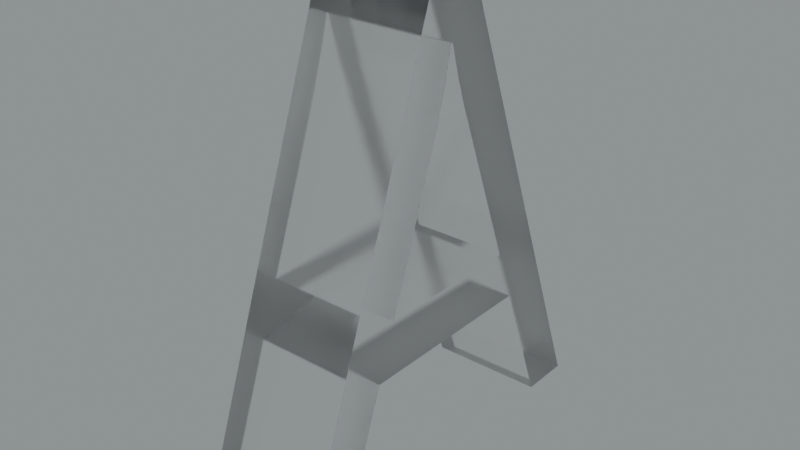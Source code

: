 # Source: blend.blend  (saved by Blender 3.5.10; exported with 4.5.12 LTS)
import bpy
from mathutils import Matrix  # noqa: F401  (used for matrix-valued properties, if any)

bpy.ops.wm.read_factory_settings(use_empty=True)
scene = bpy.context.scene
scene.name = 'Scene'

# ---- collections
col_collection = bpy.data.collections.new('Collection'); scene.collection.children.link(col_collection)

# ---- images (referenced by path relative to the original .blend; pixels are not part of the script)
import os
ASSET_DIR = os.environ.get("B2B_ASSET_DIR", "")  # directory of the original .blend (textures are referenced by path, not embedded)
HERE = os.path.dirname(os.path.abspath(__file__))  # packed textures are extracted next to this script under _unpacked/

def load_image(name, relpath, width, height, colorspace="sRGB"):
    """Load a texture the original file referenced (path relative to the .blend, or extracted next to this script)."""
    p = next((c for c in (os.path.join(HERE, relpath), os.path.join(ASSET_DIR, relpath)) if relpath and os.path.exists(c)), "")
    if p:
        img = bpy.data.images.load(p, check_existing=True)
        img.name = name
    else:  # same state as the original file: an image datablock whose file is absent (Cycles renders it pink)
        img = bpy.data.images.new(name, width, height)
        img.source = "FILE"
        img.filepath = "//" + (relpath or name)
    img.colorspace_settings.name = colorspace
    return img
img_satara_night_4k_hdr = load_image('satara_night_4k.hdr', 'satara_night_4k.hdr', 1024, 1024, 'Linear Rec.709')

# ---- materials (node trees are filled in below, after node groups)
mat_material = bpy.data.materials.new('Material')

# ---- material node trees
mat_material.use_nodes = True; mat_material.node_tree.nodes.clear()
_N = mat_material.node_tree.nodes; _L = mat_material.node_tree.links
n0 = _N.new('ShaderNodeMixShader'); n0.name = 'Mix Shader'; n0.location = (484, 414)
n1 = _N.new('ShaderNodeOutputMaterial'); n1.name = 'Material Output.001'; n1.location = (660, 440)
n2 = _N.new('ShaderNodeLayerWeight'); n2.name = 'Layer Weight'; n2.location = (314, 469)
n2.inputs[0].default_value = 0.1
n3 = _N.new('ShaderNodeBsdfAnisotropic'); n3.name = 'Glossy BSDF'; n3.location = (147, 257)
n3.width = 280
n3.distribution = 'GGX'
n3.inputs[1].default_value = 0.6
n4 = _N.new('ShaderNodeBsdfGlass'); n4.name = 'Glass BSDF'; n4.location = (-25, 370)
n4.distribution = 'BECKMANN'
n4.inputs[1].default_value = 0.2
_L.new(n3.outputs[0], n0.inputs[2])
_L.new(n2.outputs[0], n0.inputs[0])
_L.new(n4.outputs[0], n0.inputs[1])
_L.new(n0.outputs[0], n1.inputs[0])
n1.is_active_output = True

# ---- world
world_world = bpy.data.worlds.new('World'); scene.world = world_world
world_world.use_nodes = True; world_world.node_tree.nodes.clear()
_N = world_world.node_tree.nodes; _L = world_world.node_tree.links
n0 = _N.new('ShaderNodeBackground'); n0.name = 'Background.001'; n0.location = (26, -164)
n1 = _N.new('ShaderNodeBackground'); n1.name = 'Background'; n1.location = (337, 91)
n1.inputs[0].default_value = (0.05088, 0.05088, 0.05088, 1.0)
n2 = _N.new('ShaderNodeOutputWorld'); n2.name = 'World Output'; n2.location = (512, 287)
n3 = _N.new('ShaderNodeValToRGB'); n3.name = 'ColorRamp'; n3.location = (98, 373)
while len(n3.color_ramp.elements) > 1: n3.color_ramp.elements.remove(n3.color_ramp.elements[-1])
n3.color_ramp.elements[0].position = 0.0; n3.color_ramp.elements[0].color = (0.0, 0.0, 0.0, 1.0)
_e = n3.color_ramp.elements.new(1.0); _e.color = (0.8561, 0.9404, 0.9606, 1.0)
n4 = _N.new('ShaderNodeTexEnvironment'); n4.name = 'Environment Texture'; n4.location = (-269, 312)
n4.image = img_satara_night_4k_hdr
_L.new(n4.outputs[0], n3.inputs[0])
_L.new(n3.outputs[0], n2.inputs[0])
n2.is_active_output = True
world_world.color = (0.05088, 0.05088, 0.05088)
world_world.use_sun_shadow = False
world_world.sun_shadow_jitter_overblur = 0.0

# ---- meshes
me_x = bpy.data.meshes.new('А')
me_x.from_pydata([(20.64, 1.264e-15, 0.0), (11.51, 21.76, 0.0), (11.51, 21.76, 5.0), (20.64, 1.264e-15, 5.0), (8.38, 21.76, 0.0), (8.38, 21.76, 5.0), (-0.16, -9.797e-18, 0.0), (-0.16, -9.797e-18, 5.0), (2.53, 1.549e-16, 0.0), (2.53, 1.549e-16, 5.0), (5.04, 6.4, 0.0), (5.04, 6.4, 5.0), (15.22, 6.4, 0.0), (15.22, 6.4, 5.0), (17.91, 1.097e-15, 0.0), (17.91, 1.097e-15, 5.0), (14.15, 8.96, 0.0), (6.04, 8.96, 0.0), (6.04, 8.96, 5.0), (14.15, 8.96, 5.0), (8.61, 15.49, 0.0), (8.61, 15.49, 5.0), (9.499, 18.16, 0.0), (9.84, 19.6, 0.0), (9.84, 19.6, 5.0), (9.499, 18.16, 5.0), (9.089, 16.79, 5.0), (9.089, 16.79, 0.0), (9.92, 19.6, 0.0), (9.92, 19.6, 5.0), (10.37, 18.15, 0.0), (10.78, 17.02, 0.0), (10.78, 17.02, 5.0), (10.37, 18.15, 5.0), (12.82, 12.13, 3.75), (12.82, 12.13, 1.25), (11.82, 14.52, 2.5), (11.14, 16.16, 1.25), (11.14, 16.16, 3.75), (11.44, 15.44, 4.375), (10.92, 16.68, 3.125), (11.44, 15.44, 0.625)], [], [(0, 1, 2), (0, 2, 3), (1, 4, 5), (1, 5, 2), (4, 6, 7), (4, 7, 5), (6, 8, 9), (6, 9, 7), (8, 10, 11), (8, 11, 9), (11, 12, 13), (10, 12, 11), (12, 14, 15), (12, 15, 13), (14, 0, 3), (14, 3, 15), (16, 17, 18), (16, 18, 19), (17, 20, 21), (17, 21, 18), (22, 23, 24), (22, 24, 25), (22, 25, 26), (27, 26, 21), (27, 22, 26), (20, 27, 21), (23, 28, 29), (23, 29, 24), (30, 31, 32), (30, 32, 33), (28, 33, 29), (28, 30, 33), (34, 16, 19), (35, 16, 34), (35, 34, 36), (37, 36, 38), (39, 19, 32), (39, 34, 19), (39, 36, 34), (39, 32, 38), (39, 38, 36), (40, 32, 31), (40, 31, 37), (40, 38, 32), (40, 37, 38), (41, 31, 16), (41, 37, 31), (41, 35, 36), (41, 16, 35), (41, 36, 37), (8, 6, 10), (10, 6, 17), (0, 14, 12), (12, 10, 16), (10, 17, 16), (0, 12, 16), (20, 17, 4), (23, 22, 4), (22, 27, 4), (27, 20, 4), (28, 23, 4), (17, 6, 4), (31, 30, 1), (30, 28, 1), (16, 31, 1), (28, 4, 1), (0, 16, 1), (11, 7, 9), (18, 7, 11), (13, 15, 3), (19, 11, 13), (19, 18, 11), (19, 13, 3), (5, 18, 21), (5, 25, 24), (5, 26, 25), (5, 21, 26), (5, 24, 29), (5, 7, 18), (2, 33, 32), (2, 29, 33), (2, 32, 19), (2, 5, 29), (2, 19, 3)])
me_x.materials.append(mat_material)
me_x.update()

# ---- objects
ob_x = bpy.data.objects.new('А', me_x)

# ---- transforms, parenting, visibility, modifiers, constraints
ob_x.location = (-0.5389, 0.0, 0.0)
ob_x.rotation_euler = (-4.712, 2.22e-16, -4.712)
ob_x.scale = (0.081, 0.09037, 0.1013)

# ---- collection membership
col_collection.objects.link(ob_x)

# ---- scene / render settings (as saved in the file)
scene.frame_start = 1; scene.frame_end = 250; scene.frame_set(0)
scene.render.engine = 'CYCLES'
scene.render.film_transparent = True
scene.cycles.samples = 16
scene.cycles.sampling_pattern = 'TABULATED_SOBOL'
scene.cycles.use_adaptive_sampling = False
scene.cycles.use_light_tree = False
scene.cycles.film_transparent_glass = True
scene.cycles.film_transparent_roughness = 1.0
scene.eevee.use_raytracing = True
scene.view_settings.view_transform = 'Filmic'
bpy.context.view_layer.update()

# ---- added for rendering (the .blend has no active camera): camera
cam_auto = bpy.data.cameras.new('AutoCamera')
cam_auto.lens = 50.0
cam_auto.sensor_width = 36.0
cam_auto.clip_end = 1000.0
ob_auto_camera = bpy.data.objects.new('AutoCamera', cam_auto)
scene.collection.objects.link(ob_auto_camera)
ob_auto_camera.location = (2.15562, -2.10005, 2.93619)
ob_auto_camera.rotation_euler = (1.09748, -7.21219e-08, 0.694738)
scene.camera = ob_auto_camera
bpy.context.view_layer.update()
